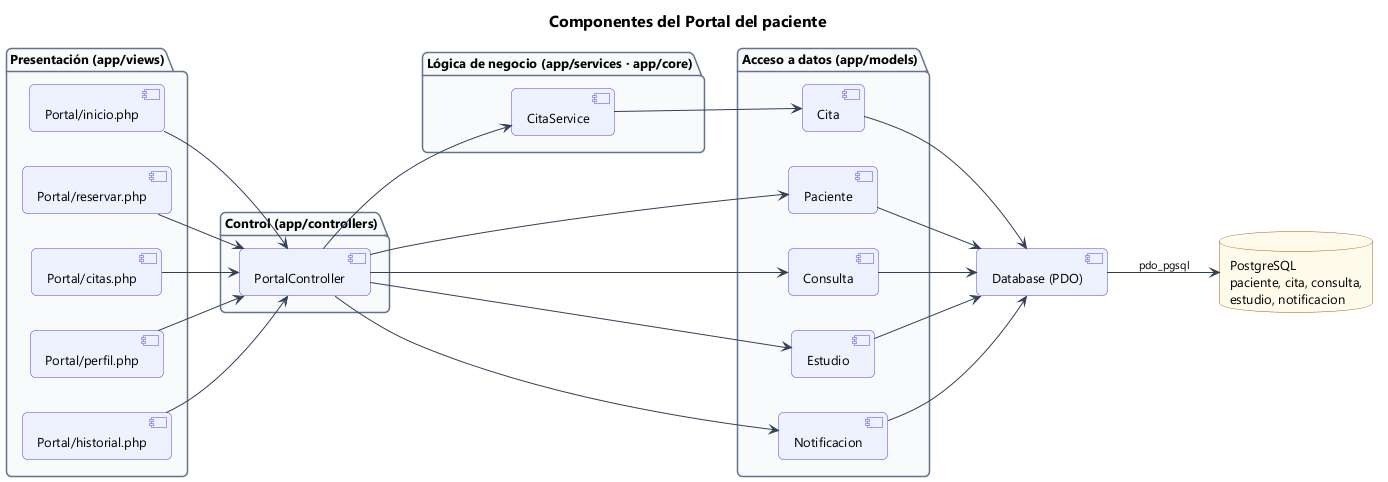

The diagram above was rendered by PlantUML. Its source (embedded in the PNG):
@startuml 60_comp_portal
!include estilo.iuml
title Componentes del Portal del paciente
left to right direction
package "Presentación (app/views)" {
  component "Portal/inicio.php" as vIni
  component "Portal/reservar.php" as vRes
  component "Portal/citas.php" as vCit
  component "Portal/perfil.php" as vPer
  component "Portal/historial.php" as vHis
}
package "Control (app/controllers)" {
  component "PortalController" as cPor
}
package "Lógica de negocio (app/services · app/core)" {
  component "CitaService" as sCit
}
package "Acceso a datos (app/models)" {
  component "Paciente" as mPac
  component "Cita" as mCit
  component "Consulta" as mCon
  component "Estudio" as mEst
  component "Notificacion" as mNot
}
component "Database (PDO)" as PDO
database "PostgreSQL\npaciente, cita, consulta,\nestudio, notificacion" as DB
vIni --> cPor
vRes --> cPor
vCit --> cPor
vPer --> cPor
vHis --> cPor
cPor --> sCit
cPor --> mPac
cPor --> mCon
cPor --> mEst
cPor --> mNot
sCit --> mCit
mPac --> PDO
mCit --> PDO
mCon --> PDO
mEst --> PDO
mNot --> PDO
PDO --> DB : pdo_pgsql
@enduml